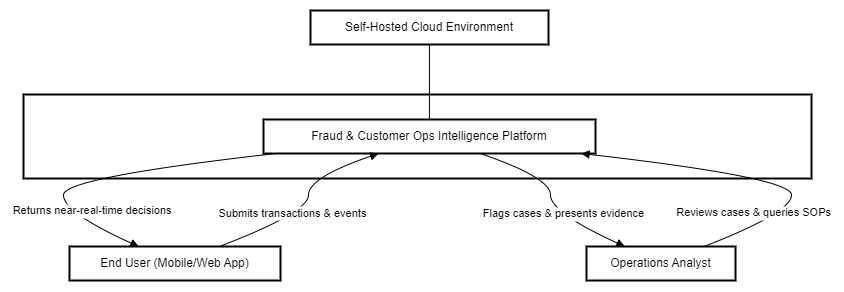

The diagram above was exported from draw.io. Its source (the exported page's mxGraphModel, read from the mxfile embedded in the PNG):
<mxGraphModel dx="1444" dy="929" grid="1" gridSize="10" guides="1" tooltips="1" connect="1" arrows="1" fold="1" page="1" pageScale="1" pageWidth="850" pageHeight="1100" math="0" shadow="0">
  <root>
    <mxCell id="0" />
    <mxCell id="1" parent="0" />
    <mxCell id="CVO1FjR9C9UdMTR4RSFT-1" value="" style="whiteSpace=wrap;strokeWidth=2;verticalAlign=top;" vertex="1" parent="1">
      <mxGeometry x="20" y="104" width="788" height="84" as="geometry" />
    </mxCell>
    <mxCell id="CVO1FjR9C9UdMTR4RSFT-2" value="Fraud &amp; Customer Ops Intelligence Platform" style="whiteSpace=wrap;strokeWidth=2;" vertex="1" parent="1">
      <mxGeometry x="260" y="129" width="332" height="34" as="geometry" />
    </mxCell>
    <mxCell id="CVO1FjR9C9UdMTR4RSFT-3" value="End User (Mobile/Web App)" style="whiteSpace=wrap;strokeWidth=2;" vertex="1" parent="1">
      <mxGeometry x="66" y="256" width="211" height="34" as="geometry" />
    </mxCell>
    <mxCell id="CVO1FjR9C9UdMTR4RSFT-4" value="Operations Analyst" style="whiteSpace=wrap;strokeWidth=2;" vertex="1" parent="1">
      <mxGeometry x="583" y="256" width="149" height="34" as="geometry" />
    </mxCell>
    <mxCell id="CVO1FjR9C9UdMTR4RSFT-5" value="Self-Hosted Cloud Environment" style="whiteSpace=wrap;strokeWidth=2;" vertex="1" parent="1">
      <mxGeometry x="307" y="20" width="238" height="34" as="geometry" />
    </mxCell>
    <mxCell id="CVO1FjR9C9UdMTR4RSFT-6" value="Submits transactions &amp; events" style="curved=1;startArrow=none;endArrow=block;exitX=0.7095905618415386;exitY=1.1219697840073529e-7;entryX=0.35267947732016564;entryY=0.9803922316607308;rounded=0;" edge="1" parent="1" source="CVO1FjR9C9UdMTR4RSFT-3" target="CVO1FjR9C9UdMTR4RSFT-2">
      <mxGeometry x="-0.2033" y="5" relative="1" as="geometry">
        <Array as="points">
          <mxPoint x="305" y="222" />
          <mxPoint x="305" y="187" />
        </Array>
        <mxPoint x="-1" as="offset" />
      </mxGeometry>
    </mxCell>
    <mxCell id="CVO1FjR9C9UdMTR4RSFT-7" value="Returns near-real-time decisions" style="curved=1;startArrow=none;endArrow=block;exitX=0.05598721738283838;exitY=0.9803922316607308;entryX=0.3279125099647021;entryY=1.1219697840073529e-7;rounded=0;" edge="1" parent="1" source="CVO1FjR9C9UdMTR4RSFT-2" target="CVO1FjR9C9UdMTR4RSFT-3">
      <mxGeometry x="0.662" y="14" relative="1" as="geometry">
        <Array as="points">
          <mxPoint x="60" y="187" />
          <mxPoint x="60" y="222" />
        </Array>
        <mxPoint as="offset" />
      </mxGeometry>
    </mxCell>
    <mxCell id="CVO1FjR9C9UdMTR4RSFT-8" value="Flags cases &amp; presents evidence" style="curved=1;startArrow=none;endArrow=block;exitX=0.6468656315209605;exitY=0.9803922316607308;entryX=0.2571776262515812;entryY=1.1219697840073529e-7;rounded=0;" edge="1" parent="1" source="CVO1FjR9C9UdMTR4RSFT-2" target="CVO1FjR9C9UdMTR4RSFT-4">
      <mxGeometry x="0.2679" y="5" relative="1" as="geometry">
        <Array as="points">
          <mxPoint x="547" y="187" />
          <mxPoint x="547" y="222" />
        </Array>
        <mxPoint as="offset" />
      </mxGeometry>
    </mxCell>
    <mxCell id="CVO1FjR9C9UdMTR4RSFT-9" value="Reviews cases &amp; queries SOPs" style="curved=1;startArrow=none;endArrow=block;exitX=0.7885552766574184;exitY=1.1219697840073529e-7;entryX=0.9385519956686923;entryY=0.9803922316607308;rounded=0;" edge="1" parent="1" source="CVO1FjR9C9UdMTR4RSFT-4" target="CVO1FjR9C9UdMTR4RSFT-2">
      <mxGeometry x="-0.6568" y="14" relative="1" as="geometry">
        <Array as="points">
          <mxPoint x="788" y="222" />
          <mxPoint x="788" y="187" />
        </Array>
        <mxPoint x="1" as="offset" />
      </mxGeometry>
    </mxCell>
    <mxCell id="CVO1FjR9C9UdMTR4RSFT-10" value="" style="curved=1;startArrow=none;endArrow=none;exitX=0.49968272297322247;exitY=0.9901961158303654;entryX=0.4997725544205631;entryY=-0.00980388416963465;rounded=0;" edge="1" parent="1" source="CVO1FjR9C9UdMTR4RSFT-5" target="CVO1FjR9C9UdMTR4RSFT-2">
      <mxGeometry relative="1" as="geometry">
        <Array as="points" />
      </mxGeometry>
    </mxCell>
  </root>
</mxGraphModel>